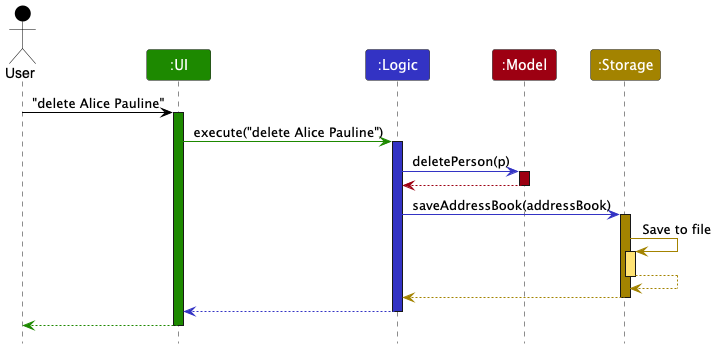

The diagram above was rendered by PlantUML. Its source (embedded in the PNG):
@startuml
!include style.puml
skinparam ArrowFontStyle plain

Actor User as user USER_COLOR
Participant ":UI" as ui UI_COLOR
Participant ":Logic" as logic LOGIC_COLOR
Participant ":Model" as model MODEL_COLOR
Participant ":Storage" as storage STORAGE_COLOR

user -[USER_COLOR]> ui : "delete Alice Pauline"
activate ui UI_COLOR

ui -[UI_COLOR]> logic : execute("delete Alice Pauline")
activate logic LOGIC_COLOR

logic -[LOGIC_COLOR]> model : deletePerson(p)
activate model MODEL_COLOR

model -[MODEL_COLOR]-> logic
deactivate model

logic -[LOGIC_COLOR]> storage : saveAddressBook(addressBook)
activate storage STORAGE_COLOR

storage -[STORAGE_COLOR]> storage : Save to file
activate storage STORAGE_COLOR_T1
storage --[STORAGE_COLOR]> storage
deactivate storage

storage --[STORAGE_COLOR]> logic
deactivate storage

logic --[LOGIC_COLOR]> ui
deactivate logic

ui--[UI_COLOR]> user
deactivate ui
@enduml